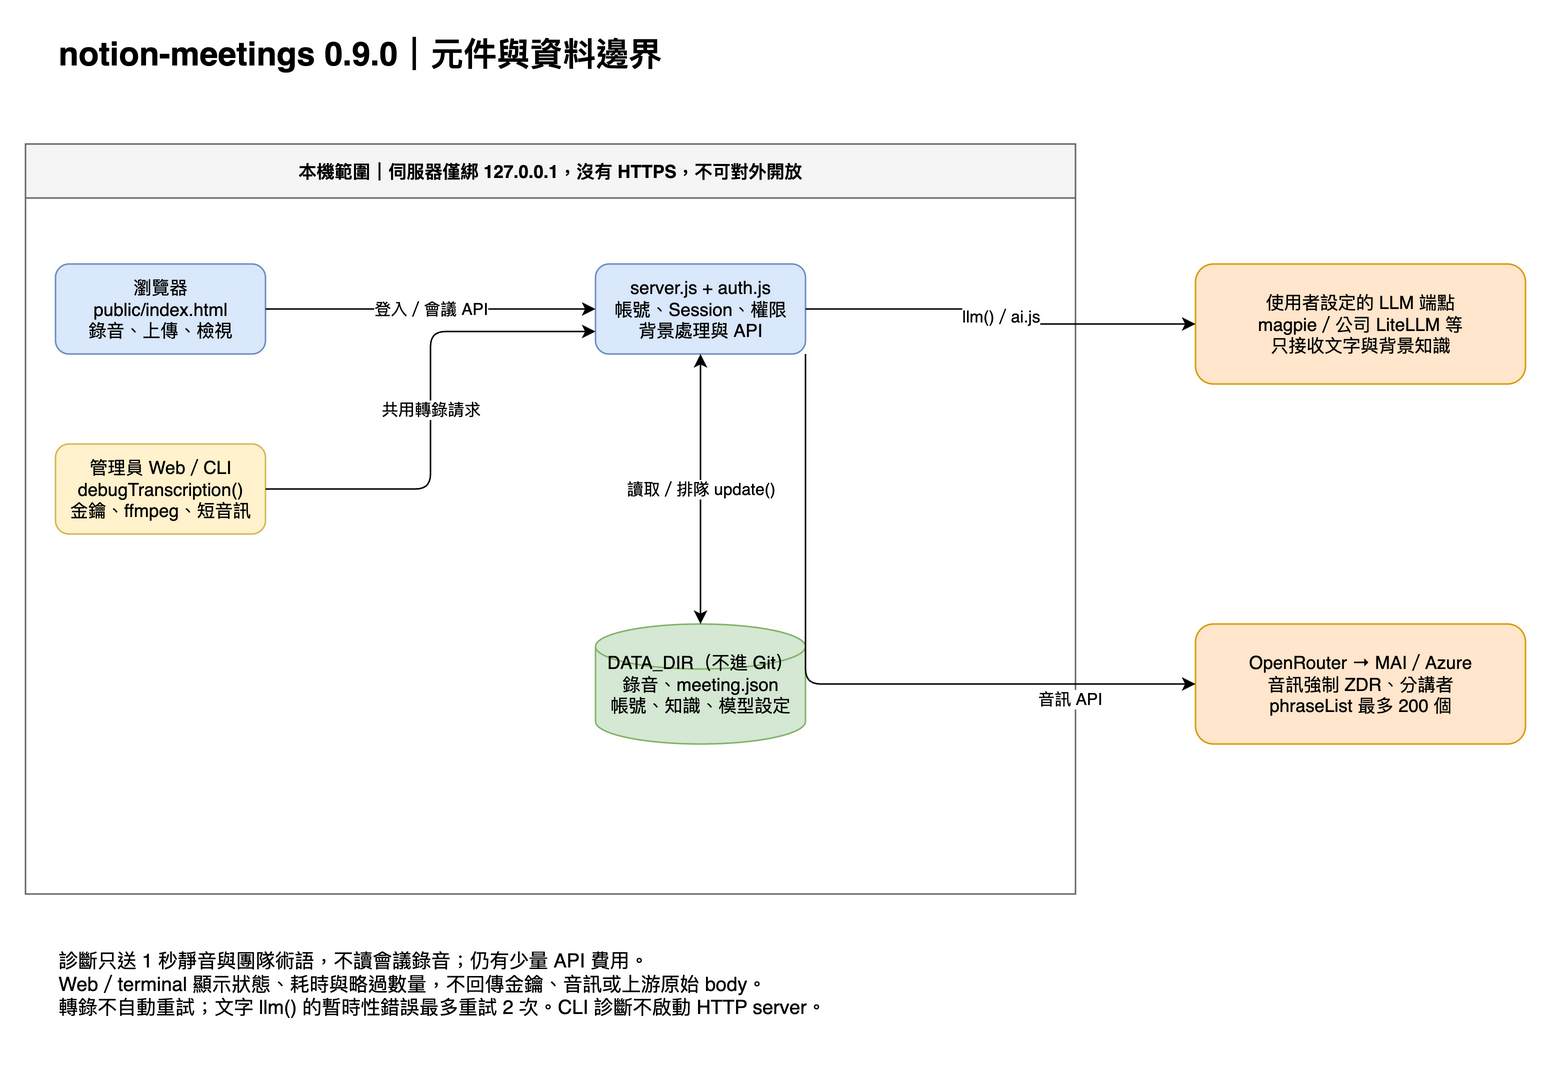

The diagram above was exported from draw.io. Its source (the exported page's mxGraphModel, read from the mxfile embedded in the PNG):
<mxGraphModel dx="1100" dy="760" grid="1" gridSize="10" page="1" pageScale="1" pageWidth="1100" pageHeight="760" adaptiveColors="auto">
  <root>
    <mxCell id="0" />
    <mxCell id="1" parent="0" />
    <mxCell id="title" value="notion-meetings 0.9.0｜元件與資料邊界" style="text;html=1;align=left;fontSize=22;fontStyle=1;" vertex="1" parent="1">
      <mxGeometry x="40" y="40" width="980" height="40" as="geometry" />
    </mxCell>
    <mxCell id="local" value="本機範圍｜伺服器僅綁 127.0.0.1，沒有 HTTPS，不可對外開放" style="swimlane;startSize=36;html=1;whiteSpace=wrap;fillColor=#f5f5f5;strokeColor=#666666;pointerEvents=0;" vertex="1" parent="1">
      <mxGeometry x="20" y="120" width="700" height="500" as="geometry" />
    </mxCell>
    <mxCell id="browser" value="瀏覽器&#10;public/index.html&#10;錄音、上傳、檢視" style="rounded=1;whiteSpace=wrap;html=1;fillColor=#dae8fc;strokeColor=#6c8ebf;fontSize=12;" vertex="1" parent="local">
      <mxGeometry x="20" y="80" width="140" height="60" as="geometry" />
    </mxCell>
    <mxCell id="server" value="server.js + auth.js&#10;帳號、Session、權限&#10;背景處理與 API" style="rounded=1;whiteSpace=wrap;html=1;fillColor=#dae8fc;strokeColor=#6c8ebf;fontSize=12;" vertex="1" parent="local">
      <mxGeometry x="380" y="80" width="140" height="60" as="geometry" />
    </mxCell>
    <mxCell id="diagnostic" value="管理員 Web／CLI&#10;debugTranscription()&#10;金鑰、ffmpeg、短音訊" style="rounded=1;whiteSpace=wrap;html=1;fillColor=#fff2cc;strokeColor=#d6b656;fontSize=12;" vertex="1" parent="local">
      <mxGeometry x="20" y="200" width="140" height="60" as="geometry" />
    </mxCell>
    <mxCell id="data" value="DATA_DIR（不進 Git）&#10;錄音、meeting.json&#10;帳號、知識、模型設定" style="shape=cylinder3;whiteSpace=wrap;html=1;fillColor=#d5e8d4;strokeColor=#82b366;fontSize=12;" vertex="1" parent="local">
      <mxGeometry x="380" y="320" width="140" height="80" as="geometry" />
    </mxCell>
    <mxCell id="router" value="OpenRouter → MAI／Azure&#10;音訊強制 ZDR、分講者&#10;phraseList 最多 200 個" style="rounded=1;whiteSpace=wrap;html=1;fillColor=#ffe6cc;strokeColor=#d79b00;fontSize=12;" vertex="1" parent="1">
      <mxGeometry x="800" y="440" width="220" height="80" as="geometry" />
    </mxCell>
    <mxCell id="llm" value="使用者設定的 LLM 端點&#10;magpie／公司 LiteLLM 等&#10;只接收文字與背景知識" style="rounded=1;whiteSpace=wrap;html=1;fillColor=#ffe6cc;strokeColor=#d79b00;fontSize=12;" vertex="1" parent="1">
      <mxGeometry x="800" y="200" width="220" height="80" as="geometry" />
    </mxCell>
    <mxCell id="a1" value="登入／會議 API" style="edgeStyle=orthogonalEdgeStyle;rounded=1;html=1;defaultLabelBackgroundColor=page;" edge="1" source="browser" target="server" parent="local">
      <mxGeometry relative="1" as="geometry" />
    </mxCell>
    <mxCell id="a2" value="讀取／排隊 update()" style="edgeStyle=orthogonalEdgeStyle;rounded=1;html=1;startArrow=classic;defaultLabelBackgroundColor=page;" edge="1" source="server" target="data" parent="local">
      <mxGeometry relative="1" as="geometry" />
    </mxCell>
    <mxCell id="a3" value="共用轉錄請求" style="edgeStyle=orthogonalEdgeStyle;rounded=1;html=1;defaultLabelBackgroundColor=page;exitX=1;exitY=0.5;entryX=0;entryY=0.75;" edge="1" source="diagnostic" target="server" parent="local">
      <mxGeometry relative="1" as="geometry" />
    </mxCell>
    <mxCell id="a4" value="音訊 API" style="edgeStyle=orthogonalEdgeStyle;rounded=1;html=1;defaultLabelBackgroundColor=page;exitX=1;exitY=1;entryX=0;entryY=0.5;" edge="1" source="server" target="router" parent="1">
      <mxGeometry x="0.65" y="-10" relative="1" as="geometry" />
    </mxCell>
    <mxCell id="a5" value="llm()／ai.js" style="edgeStyle=orthogonalEdgeStyle;rounded=1;html=1;defaultLabelBackgroundColor=page;" edge="1" source="server" target="llm" parent="1">
      <mxGeometry relative="1" as="geometry" />
    </mxCell>
    <mxCell id="note" value="診斷只送 1 秒靜音與團隊術語，不讀會議錄音；仍有少量 API 費用。&#10;Web／terminal 顯示狀態、耗時與略過數量，不回傳金鑰、音訊或上游原始 body。&#10;轉錄不自動重試；文字 llm() 的暫時性錯誤最多重試 2 次。CLI 診斷不啟動 HTTP server。" style="text;html=1;align=left;whiteSpace=wrap;fontSize=13;" vertex="1" parent="1">
      <mxGeometry x="40" y="650" width="980" height="80" as="geometry" />
    </mxCell>
  </root>
</mxGraphModel>